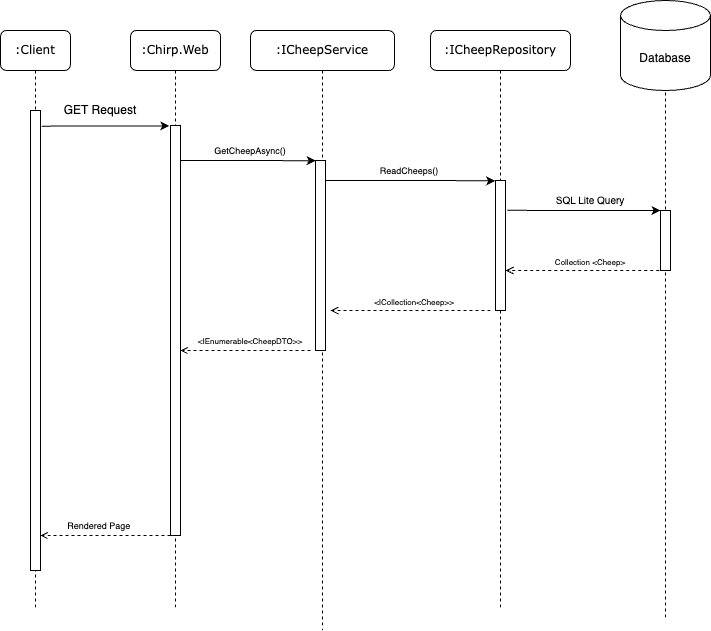

The diagram above was exported from draw.io. Its source (the exported page's mxGraphModel, read from the mxfile embedded in the PNG):
<mxGraphModel dx="1011" dy="858" grid="1" gridSize="10" guides="1" tooltips="1" connect="1" arrows="1" fold="1" page="1" pageScale="1" pageWidth="827" pageHeight="1169" math="0" shadow="0">
  <root>
    <mxCell id="0" />
    <mxCell id="1" parent="0" />
    <mxCell id="ElBBtvMuGdLbJ0haY5PQ-1" value=":Chirp.Web" style="shape=umlLifeline;perimeter=lifelinePerimeter;whiteSpace=wrap;html=1;container=1;collapsible=0;recursiveResize=0;outlineConnect=0;rounded=1;shadow=0;comic=0;labelBackgroundColor=none;strokeWidth=1;fontFamily=Verdana;fontSize=12;align=center;" parent="1" vertex="1">
      <mxGeometry x="290" y="80" width="90" height="580" as="geometry" />
    </mxCell>
    <mxCell id="ElBBtvMuGdLbJ0haY5PQ-2" value="" style="html=1;points=[];perimeter=orthogonalPerimeter;rounded=0;shadow=0;comic=0;labelBackgroundColor=none;strokeWidth=1;fontFamily=Verdana;fontSize=12;align=center;" parent="ElBBtvMuGdLbJ0haY5PQ-1" vertex="1">
      <mxGeometry x="40" y="95" width="10" height="410" as="geometry" />
    </mxCell>
    <mxCell id="ElBBtvMuGdLbJ0haY5PQ-4" value=":ICheepService" style="shape=umlLifeline;perimeter=lifelinePerimeter;whiteSpace=wrap;html=1;container=1;collapsible=0;recursiveResize=0;outlineConnect=0;rounded=1;shadow=0;comic=0;labelBackgroundColor=none;strokeWidth=1;fontFamily=Verdana;fontSize=12;align=center;" parent="1" vertex="1">
      <mxGeometry x="410" y="80" width="144" height="600" as="geometry" />
    </mxCell>
    <mxCell id="ElBBtvMuGdLbJ0haY5PQ-5" value="" style="html=1;points=[];perimeter=orthogonalPerimeter;rounded=0;shadow=0;comic=0;labelBackgroundColor=none;strokeWidth=1;fontFamily=Verdana;fontSize=12;align=center;" parent="ElBBtvMuGdLbJ0haY5PQ-4" vertex="1">
      <mxGeometry x="65" y="130" width="10" height="190" as="geometry" />
    </mxCell>
    <mxCell id="ElBBtvMuGdLbJ0haY5PQ-19" value="&lt;font style=&quot;font-size: 9px;&quot;&gt;GetCheepAsync()&lt;/font&gt;" style="text;html=1;align=center;verticalAlign=middle;whiteSpace=wrap;rounded=0;" parent="ElBBtvMuGdLbJ0haY5PQ-4" vertex="1">
      <mxGeometry x="-40" y="110" width="80" height="20" as="geometry" />
    </mxCell>
    <mxCell id="ElBBtvMuGdLbJ0haY5PQ-30" value="" style="endArrow=classic;html=1;rounded=0;entryX=-0.04;entryY=0.003;entryDx=0;entryDy=0;entryPerimeter=0;" parent="ElBBtvMuGdLbJ0haY5PQ-4" target="ElBBtvMuGdLbJ0haY5PQ-23" edge="1">
      <mxGeometry width="50" height="50" relative="1" as="geometry">
        <mxPoint x="74.99912280701756" y="150.00000000000006" as="sourcePoint" />
        <mxPoint x="237.85000000000002" y="150" as="targetPoint" />
        <Array as="points">
          <mxPoint x="162.85000000000002" y="150" />
          <mxPoint x="187.85000000000002" y="150" />
        </Array>
      </mxGeometry>
    </mxCell>
    <mxCell id="ElBBtvMuGdLbJ0haY5PQ-32" value="" style="html=1;verticalAlign=bottom;endArrow=open;dashed=1;endSize=6;curved=0;rounded=0;" parent="ElBBtvMuGdLbJ0haY5PQ-4" edge="1">
      <mxGeometry relative="1" as="geometry">
        <mxPoint x="240" y="280" as="sourcePoint" />
        <mxPoint x="80" y="280" as="targetPoint" />
        <Array as="points" />
      </mxGeometry>
    </mxCell>
    <mxCell id="ElBBtvMuGdLbJ0haY5PQ-8" value="" style="shape=umlLifeline;perimeter=lifelinePerimeter;whiteSpace=wrap;html=1;container=1;collapsible=0;recursiveResize=0;outlineConnect=0;rounded=1;shadow=0;comic=0;labelBackgroundColor=none;strokeWidth=1;fontFamily=Verdana;fontSize=12;align=center;" parent="1" vertex="1">
      <mxGeometry x="780" y="90" width="90" height="580" as="geometry" />
    </mxCell>
    <mxCell id="ElBBtvMuGdLbJ0haY5PQ-9" value="" style="html=1;points=[];perimeter=orthogonalPerimeter;rounded=0;shadow=0;comic=0;labelBackgroundColor=none;strokeWidth=1;fontFamily=Verdana;fontSize=12;align=center;" parent="ElBBtvMuGdLbJ0haY5PQ-8" vertex="1">
      <mxGeometry x="40" y="170" width="10" height="60" as="geometry" />
    </mxCell>
    <mxCell id="ElBBtvMuGdLbJ0haY5PQ-17" value="" style="html=1;verticalAlign=bottom;endArrow=open;dashed=1;endSize=6;curved=0;rounded=0;exitX=-0.264;exitY=0.303;exitDx=0;exitDy=0;exitPerimeter=0;entryX=1.013;entryY=0.692;entryDx=0;entryDy=0;entryPerimeter=0;" parent="ElBBtvMuGdLbJ0haY5PQ-8" target="ElBBtvMuGdLbJ0haY5PQ-23" edge="1">
      <mxGeometry relative="1" as="geometry">
        <mxPoint x="38.68000000000012" y="229.87999999999997" as="sourcePoint" />
        <mxPoint x="-120" y="230" as="targetPoint" />
        <Array as="points" />
      </mxGeometry>
    </mxCell>
    <mxCell id="ElBBtvMuGdLbJ0haY5PQ-10" value="" style="endArrow=classic;html=1;rounded=0;exitX=1.163;exitY=0.229;exitDx=0;exitDy=0;exitPerimeter=0;" parent="ElBBtvMuGdLbJ0haY5PQ-8" source="ElBBtvMuGdLbJ0haY5PQ-23" edge="1">
      <mxGeometry width="50" height="50" relative="1" as="geometry">
        <mxPoint x="-135.5" y="170" as="sourcePoint" />
        <mxPoint x="40" y="170" as="targetPoint" />
        <Array as="points">
          <mxPoint x="-69.5" y="170" />
        </Array>
      </mxGeometry>
    </mxCell>
    <mxCell id="ElBBtvMuGdLbJ0haY5PQ-38" value="&lt;span style=&quot;background-color: rgb(255, 255, 255);&quot;&gt;Database&lt;/span&gt;" style="shape=cylinder3;whiteSpace=wrap;html=1;boundedLbl=1;backgroundOutline=1;size=15;" parent="ElBBtvMuGdLbJ0haY5PQ-8" vertex="1">
      <mxGeometry y="-40" width="90" height="90" as="geometry" />
    </mxCell>
    <mxCell id="ElBBtvMuGdLbJ0haY5PQ-11" value=":Client" style="shape=umlLifeline;perimeter=lifelinePerimeter;whiteSpace=wrap;html=1;container=1;collapsible=0;recursiveResize=0;outlineConnect=0;rounded=1;shadow=0;comic=0;labelBackgroundColor=none;strokeWidth=1;fontFamily=Verdana;fontSize=12;align=center;" parent="1" vertex="1">
      <mxGeometry x="160" y="80" width="70" height="580" as="geometry" />
    </mxCell>
    <mxCell id="ElBBtvMuGdLbJ0haY5PQ-12" value="" style="html=1;points=[];perimeter=orthogonalPerimeter;rounded=0;shadow=0;comic=0;labelBackgroundColor=none;strokeWidth=1;fontFamily=Verdana;fontSize=12;align=center;" parent="ElBBtvMuGdLbJ0haY5PQ-11" vertex="1">
      <mxGeometry x="30" y="80" width="10" height="460" as="geometry" />
    </mxCell>
    <mxCell id="ElBBtvMuGdLbJ0haY5PQ-13" value="" style="endArrow=classic;html=1;rounded=0;entryX=-0.116;entryY=0.001;entryDx=0;entryDy=0;entryPerimeter=0;exitX=1.134;exitY=0.034;exitDx=0;exitDy=0;exitPerimeter=0;" parent="1" source="ElBBtvMuGdLbJ0haY5PQ-12" target="ElBBtvMuGdLbJ0haY5PQ-2" edge="1">
      <mxGeometry width="50" height="50" relative="1" as="geometry">
        <mxPoint x="200" y="183" as="sourcePoint" />
        <mxPoint x="270" y="200" as="targetPoint" />
      </mxGeometry>
    </mxCell>
    <mxCell id="ElBBtvMuGdLbJ0haY5PQ-14" value="GET Request" style="text;html=1;align=center;verticalAlign=middle;whiteSpace=wrap;rounded=0;" parent="1" vertex="1">
      <mxGeometry x="220" y="150" width="80" height="20" as="geometry" />
    </mxCell>
    <mxCell id="ElBBtvMuGdLbJ0haY5PQ-18" value="" style="endArrow=classic;html=1;rounded=0;entryX=0.013;entryY=0.001;entryDx=0;entryDy=0;entryPerimeter=0;" parent="1" target="ElBBtvMuGdLbJ0haY5PQ-5" edge="1">
      <mxGeometry width="50" height="50" relative="1" as="geometry">
        <mxPoint x="340" y="210" as="sourcePoint" />
        <mxPoint x="470" y="210" as="targetPoint" />
        <Array as="points">
          <mxPoint x="381.5" y="210" />
        </Array>
      </mxGeometry>
    </mxCell>
    <mxCell id="ElBBtvMuGdLbJ0haY5PQ-20" value="" style="html=1;verticalAlign=bottom;endArrow=open;dashed=1;endSize=5;curved=0;rounded=0;" parent="1" edge="1">
      <mxGeometry x="-1" y="-376" relative="1" as="geometry">
        <mxPoint x="470" y="400" as="sourcePoint" />
        <mxPoint x="340" y="400" as="targetPoint" />
        <Array as="points">
          <mxPoint x="390.97" y="400" />
        </Array>
        <mxPoint x="345" y="226" as="offset" />
      </mxGeometry>
    </mxCell>
    <mxCell id="ElBBtvMuGdLbJ0haY5PQ-6" value="&lt;font size=&quot;1&quot;&gt;SQL Lite Query&lt;/font&gt;" style="text;html=1;align=center;verticalAlign=middle;whiteSpace=wrap;rounded=0;" parent="1" vertex="1">
      <mxGeometry x="710" y="240" width="80" height="20" as="geometry" />
    </mxCell>
    <mxCell id="ElBBtvMuGdLbJ0haY5PQ-24" value="&lt;font style=&quot;font-size: 9px;&quot;&gt;ReadCheeps()&lt;/font&gt;" style="text;html=1;align=center;verticalAlign=middle;whiteSpace=wrap;rounded=0;" parent="1" vertex="1">
      <mxGeometry x="544" y="210" width="50" height="20" as="geometry" />
    </mxCell>
    <mxCell id="ElBBtvMuGdLbJ0haY5PQ-22" value=":ICheepRepository" style="shape=umlLifeline;perimeter=lifelinePerimeter;whiteSpace=wrap;html=1;container=1;collapsible=0;recursiveResize=0;outlineConnect=0;rounded=1;shadow=0;comic=0;labelBackgroundColor=none;strokeWidth=1;fontFamily=Verdana;fontSize=12;align=center;" parent="1" vertex="1">
      <mxGeometry x="590" y="80" width="140" height="580" as="geometry" />
    </mxCell>
    <mxCell id="ElBBtvMuGdLbJ0haY5PQ-23" value="" style="html=1;points=[];perimeter=orthogonalPerimeter;rounded=0;shadow=0;comic=0;labelBackgroundColor=none;strokeWidth=1;fontFamily=Verdana;fontSize=12;align=center;" parent="ElBBtvMuGdLbJ0haY5PQ-22" vertex="1">
      <mxGeometry x="65" y="150" width="10" height="130" as="geometry" />
    </mxCell>
    <mxCell id="ElBBtvMuGdLbJ0haY5PQ-7" value="&lt;font style=&quot;font-size: 8px;&quot;&gt;&amp;lt;IEnumerable&amp;lt;CheepDTO&amp;gt;&amp;gt;&lt;/font&gt;" style="text;html=1;align=center;verticalAlign=middle;whiteSpace=wrap;rounded=0;" parent="1" vertex="1">
      <mxGeometry x="390" y="380" width="40" height="20" as="geometry" />
    </mxCell>
    <mxCell id="ElBBtvMuGdLbJ0haY5PQ-3" value="" style="html=1;verticalAlign=bottom;endArrow=open;dashed=1;endSize=5;curved=0;rounded=0;" parent="1" edge="1">
      <mxGeometry x="-1" y="-454" relative="1" as="geometry">
        <mxPoint x="330" y="585" as="sourcePoint" />
        <mxPoint x="200" y="585" as="targetPoint" />
        <mxPoint x="440" y="344" as="offset" />
      </mxGeometry>
    </mxCell>
    <mxCell id="ElBBtvMuGdLbJ0haY5PQ-36" value="&lt;span style=&quot;text-wrap: nowrap;&quot;&gt;&lt;font style=&quot;font-size: 8px;&quot;&gt;&amp;lt;ICollection&amp;lt;Cheep&amp;gt;&amp;gt;&lt;/font&gt;&lt;/span&gt;" style="text;html=1;align=center;verticalAlign=middle;whiteSpace=wrap;rounded=0;" parent="1" vertex="1">
      <mxGeometry x="554" y="350" width="40" as="geometry" />
    </mxCell>
    <mxCell id="ElBBtvMuGdLbJ0haY5PQ-16" value="&lt;span style=&quot;font-size: 8px; text-wrap: nowrap;&quot;&gt;Collection &amp;lt;Cheep&amp;gt;&lt;/span&gt;" style="text;html=1;align=center;verticalAlign=middle;whiteSpace=wrap;rounded=0;" parent="1" vertex="1">
      <mxGeometry x="730" y="310" width="40" as="geometry" />
    </mxCell>
    <mxCell id="ElBBtvMuGdLbJ0haY5PQ-21" value="&lt;font style=&quot;font-size: 9px;&quot;&gt;Rendered Page&amp;nbsp;&lt;/font&gt;" style="text;html=1;align=center;verticalAlign=middle;whiteSpace=wrap;rounded=0;" parent="1" vertex="1">
      <mxGeometry x="185" y="565" width="150" height="20" as="geometry" />
    </mxCell>
  </root>
</mxGraphModel>